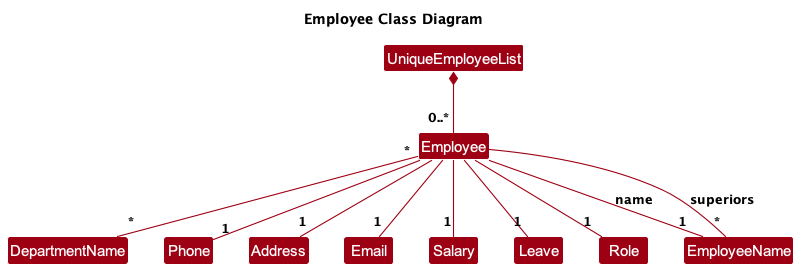

The diagram above was rendered by PlantUML. Its source (embedded in the PNG):
@startuml
!include ../style.puml
skinparam arrowThickness 1.1
skinparam arrowColor MODEL_COLOR
skinparam classBackgroundColor MODEL_COLOR

title Employee Class Diagram

UniqueEmployeeList *-- "0..*" Employee
Employee "*" -- "*" DepartmentName
Employee -- "1" Phone
Employee -- "1" Address
Employee -- "1" Email
Employee -- "1" Salary
Employee -- "1" Leave
Employee -- "1" Role
Employee -- "1" EmployeeName : name
Employee -- "*" EmployeeName : superiors

@enduml